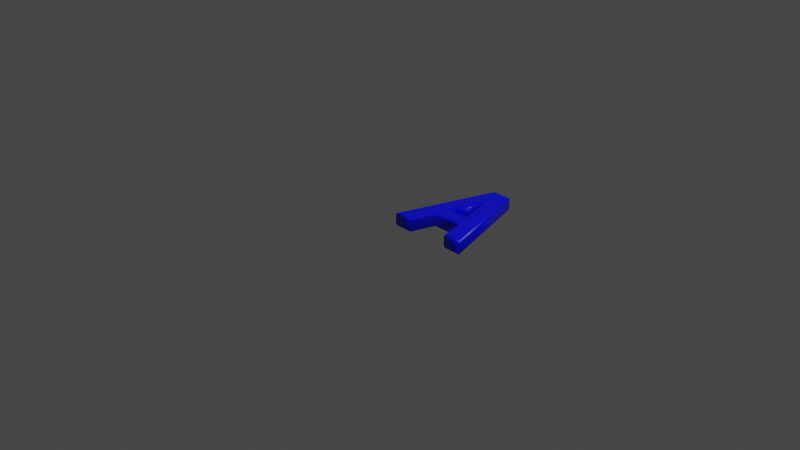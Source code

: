 # Source: 65.blend  (saved by Blender 2.83.19; exported with 4.5.12 LTS)
import bpy
from mathutils import Matrix  # noqa: F401  (used for matrix-valued properties, if any)

bpy.ops.wm.read_factory_settings(use_empty=True)
scene = bpy.context.scene
scene.name = 'Scene'

# ---- collections
col_collection = bpy.data.collections.new('Collection'); scene.collection.children.link(col_collection)

# ---- materials (node trees are filled in below, after node groups)
mat_material = bpy.data.materials.new('Material')
mat_material.alpha_threshold = 0.0
mat_material.use_transparent_shadow = False
mat_material.line_color = (0.0, 0.0, 0.0, 1.0)

# ---- material node trees
mat_material.use_nodes = True; mat_material.node_tree.nodes.clear()
_N = mat_material.node_tree.nodes; _L = mat_material.node_tree.links
n0 = _N.new('ShaderNodeOutputMaterial'); n0.name = 'Material Output'; n0.location = (300, 300)
n1 = _N.new('ShaderNodeBsdfPrincipled'); n1.name = 'Principled BSDF'; n1.location = (10, 300)
n1.distribution = 'GGX'
n1.subsurface_method = 'BURLEY'
n1.inputs[0].default_value = (0.0, 0.0, 1.0, 1.0)
n1.inputs[2].default_value = 0.4
n1.inputs[3].default_value = 1.45
n1.inputs[27].default_value = (0.0, 0.0, 0.0, 1.0)
n1.inputs[28].default_value = 1.0
_L.new(n1.outputs[0], n0.inputs[0])
n0.is_active_output = True

# ---- world
world_world = bpy.data.worlds.new('World'); scene.world = world_world
world_world.use_nodes = True; world_world.node_tree.nodes.clear()
_N = world_world.node_tree.nodes; _L = world_world.node_tree.links
n0 = _N.new('ShaderNodeOutputWorld'); n0.name = 'World Output'; n0.location = (300, 300)
n1 = _N.new('ShaderNodeBackground'); n1.name = 'Background'; n1.location = (10, 300)
n1.inputs[0].default_value = (0.05088, 0.05088, 0.05088, 1.0)
_L.new(n1.outputs[0], n0.inputs[0])
n0.is_active_output = True
world_world.color = (0.05088, 0.05088, 0.05088)
world_world.use_sun_shadow = False
world_world.sun_shadow_jitter_overblur = 0.0

# ---- cameras
cam_camera = bpy.data.cameras.new('Camera')
cam_camera.clip_end = 100.0
cam_camera.ortho_scale = 7.314

# ---- lights
light_light = bpy.data.lights.new('Light', 'POINT')
light_light.transmission_factor = 0.0
light_light.energy = 1000.0
light_light.shadow_soft_size = 0.1
light_light.shadow_maximum_resolution = 0.006
light_light.use_absolute_resolution = True

# ---- meshes
me_65 = bpy.data.meshes.new('65')
me_65.from_pydata([(0.5771, 0.3836, 0.08), (0.4288, 0.9154, 0.08), (0.2805, 0.3836, 0.08), (0.02576, 1.311e-09, 0.08), (0.3439, 1.039, 0.08), (0.5144, 1.039, 0.08), (0.8326, 1.311e-09, 0.08), (0.6871, 1.311e-09, 0.08), (0.6105, 0.2708, 0.08), (0.2464, 0.2708, 0.08), (0.1712, 1.311e-09, 0.08), (0.5771, 0.3836, -0.08), (0.4288, 0.9154, -0.08), (0.2805, 0.3836, -0.08), (0.02576, -3.577e-10, -0.08), (0.3439, 1.039, -0.08), (0.5144, 1.039, -0.08), (0.8326, -3.577e-10, -0.08), (0.6871, -3.577e-10, -0.08), (0.6105, 0.2708, -0.08), (0.2464, 0.2708, -0.08), (0.1712, -3.577e-10, -0.08), (0.5771, 0.3836, -0.08), (0.562, 0.3951, -0.07772), (0.5492, 0.4048, -0.07121), (0.5406, 0.4113, -0.06148), (0.5376, 0.4136, -0.05), (0.5376, 0.4136, 0.05), (0.5406, 0.4113, 0.06148), (0.5492, 0.4048, 0.07121), (0.562, 0.3951, 0.07772), (0.5771, 0.3836, 0.08), (0.4288, 0.9154, -0.08), (0.4288, 0.8727, -0.07772), (0.4288, 0.8364, -0.07121), (0.4288, 0.8122, -0.06148), (0.4288, 0.8037, -0.05), (0.4288, 0.8037, 0.05), (0.4288, 0.8122, 0.06148), (0.4288, 0.8364, 0.07121), (0.4288, 0.8727, 0.07772), (0.4288, 0.9154, 0.08), (0.2805, 0.3836, -0.08), (0.2957, 0.3951, -0.07772), (0.3085, 0.4048, -0.07121), (0.317, 0.4113, -0.06148), (0.3201, 0.4136, -0.05), (0.3201, 0.4136, 0.05), (0.317, 0.4113, 0.06148), (0.3085, 0.4048, 0.07121), (0.2957, 0.3951, 0.07772), (0.2805, 0.3836, 0.08), (0.02576, -3.577e-10, -0.08), (0.01024, -0.01148, -0.07772), (-0.002921, -0.02121, -0.07121), (-0.01171, -0.02772, -0.06148), (-0.0148, -0.03, -0.05), (-0.0148, -0.03, 0.05), (-0.01171, -0.02772, 0.06148), (-0.002921, -0.02121, 0.07121), (0.01024, -0.01148, 0.07772), (0.02576, 1.311e-09, 0.08), (0.3439, 1.039, -0.08), (0.3354, 1.051, -0.07772), (0.3282, 1.061, -0.07121), (0.3234, 1.067, -0.06148), (0.3217, 1.069, -0.05), (0.3217, 1.069, 0.05), (0.3234, 1.067, 0.06148), (0.3282, 1.061, 0.07121), (0.3354, 1.051, 0.07772), (0.3439, 1.039, 0.08), (0.5144, 1.039, -0.08), (0.5229, 1.051, -0.07772), (0.5301, 1.061, -0.07121), (0.5349, 1.067, -0.06148), (0.5366, 1.069, -0.05), (0.5366, 1.069, 0.05), (0.5349, 1.067, 0.06148), (0.5301, 1.061, 0.07121), (0.5229, 1.051, 0.07772), (0.5144, 1.039, 0.08), (0.8326, -3.577e-10, -0.08), (0.8481, -0.01148, -0.07772), (0.8613, -0.02121, -0.07121), (0.87, -0.02772, -0.06148), (0.8731, -0.03, -0.05), (0.8731, -0.03, 0.05), (0.87, -0.02772, 0.06148), (0.8613, -0.02121, 0.07121), (0.8481, -0.01148, 0.07772), (0.8326, 1.311e-09, 0.08), (0.6871, -3.577e-10, -0.08), (0.6784, -0.01148, -0.07772), (0.671, -0.02121, -0.07121), (0.6661, -0.02772, -0.06148), (0.6644, -0.03, -0.05), (0.6644, -0.03, 0.05), (0.6661, -0.02772, 0.06148), (0.671, -0.02121, 0.07121), (0.6784, -0.01148, 0.07772), (0.6871, 1.311e-09, 0.08), (0.6105, 0.2708, -0.08), (0.6018, 0.2593, -0.07772), (0.5945, 0.2496, -0.07121), (0.5895, 0.2431, -0.06148), (0.5878, 0.2408, -0.05), (0.5878, 0.2408, 0.05), (0.5895, 0.2431, 0.06148), (0.5945, 0.2496, 0.07121), (0.6018, 0.2593, 0.07772), (0.6105, 0.2708, 0.08), (0.2464, 0.2708, -0.08), (0.2552, 0.2593, -0.07772), (0.2626, 0.2496, -0.07121), (0.2675, 0.2431, -0.06148), (0.2692, 0.2408, -0.05), (0.2692, 0.2408, 0.05), (0.2675, 0.2431, 0.06148), (0.2626, 0.2496, 0.07121), (0.2552, 0.2593, 0.07772), (0.2464, 0.2708, 0.08), (0.1712, -3.577e-10, -0.08), (0.18, -0.01148, -0.07772), (0.1874, -0.02121, -0.07121), (0.1923, -0.02772, -0.06148), (0.1941, -0.03, -0.05), (0.1941, -0.03, 0.05), (0.1923, -0.02772, 0.06148), (0.1874, -0.02121, 0.07121), (0.18, -0.01148, 0.07772), (0.1712, 1.311e-09, 0.08)], [], [(3, 1, 4), (1, 5, 4), (1, 6, 5), (3, 2, 1), (0, 6, 1), (3, 9, 2), (9, 0, 2), (9, 8, 0), (8, 6, 0), (3, 10, 9), (7, 6, 8), (12, 14, 15), (16, 12, 15), (17, 12, 16), (13, 14, 12), (17, 11, 12), (20, 14, 13), (11, 20, 13), (19, 20, 11), (17, 19, 11), (21, 14, 20), (17, 18, 19), (23, 33, 32, 22), (24, 34, 33, 23), (25, 35, 34, 24), (26, 36, 35, 25), (27, 37, 36, 26), (28, 38, 37, 27), (29, 39, 38, 28), (30, 40, 39, 29), (31, 41, 40, 30), (33, 43, 42, 32), (34, 44, 43, 33), (35, 45, 44, 34), (36, 46, 45, 35), (37, 47, 46, 36), (38, 48, 47, 37), (39, 49, 48, 38), (40, 50, 49, 39), (41, 51, 50, 40), (43, 23, 22, 42), (44, 24, 23, 43), (45, 25, 24, 44), (46, 26, 25, 45), (47, 27, 26, 46), (48, 28, 27, 47), (49, 29, 28, 48), (50, 30, 29, 49), (51, 31, 30, 50), (53, 63, 62, 52), (54, 64, 63, 53), (55, 65, 64, 54), (56, 66, 65, 55), (57, 67, 66, 56), (58, 68, 67, 57), (59, 69, 68, 58), (60, 70, 69, 59), (61, 71, 70, 60), (63, 73, 72, 62), (64, 74, 73, 63), (65, 75, 74, 64), (66, 76, 75, 65), (67, 77, 76, 66), (68, 78, 77, 67), (69, 79, 78, 68), (70, 80, 79, 69), (71, 81, 80, 70), (73, 83, 82, 72), (74, 84, 83, 73), (75, 85, 84, 74), (76, 86, 85, 75), (77, 87, 86, 76), (78, 88, 87, 77), (79, 89, 88, 78), (80, 90, 89, 79), (81, 91, 90, 80), (83, 93, 92, 82), (84, 94, 93, 83), (85, 95, 94, 84), (86, 96, 95, 85), (87, 97, 96, 86), (88, 98, 97, 87), (89, 99, 98, 88), (90, 100, 99, 89), (91, 101, 100, 90), (93, 103, 102, 92), (94, 104, 103, 93), (95, 105, 104, 94), (96, 106, 105, 95), (97, 107, 106, 96), (98, 108, 107, 97), (99, 109, 108, 98), (100, 110, 109, 99), (101, 111, 110, 100), (103, 113, 112, 102), (104, 114, 113, 103), (105, 115, 114, 104), (106, 116, 115, 105), (107, 117, 116, 106), (108, 118, 117, 107), (109, 119, 118, 108), (110, 120, 119, 109), (111, 121, 120, 110), (113, 123, 122, 112), (114, 124, 123, 113), (115, 125, 124, 114), (116, 126, 125, 115), (117, 127, 126, 116), (118, 128, 127, 117), (119, 129, 128, 118), (120, 130, 129, 119), (121, 131, 130, 120), (123, 53, 52, 122), (124, 54, 53, 123), (125, 55, 54, 124), (126, 56, 55, 125), (127, 57, 56, 126), (128, 58, 57, 127), (129, 59, 58, 128), (130, 60, 59, 129), (131, 61, 60, 130)])
me_65.polygons.foreach_set('use_smooth', [0, 0, 0, 0, 0, 0, 0, 0, 0, 0, 0, 0, 0, 0, 0, 0, 0, 0, 0, 0, 0, 0, 1, 1, 1, 1, 1, 1, 1, 1, 1, 1, 1, 1, 1, 1, 1, 1, 1, 1, 1, 1, 1, 1, 1, 1, 1, 1, 1, 1, 1, 1, 1, 1, 1, 1, 1, 1, 1, 1, 1, 1, 1, 1, 1, 1, 1, 1, 1, 1, 1, 1, 1, 1, 1, 1, 1, 1, 1, 1, 1, 1, 1, 1, 1, 1, 1, 1, 1, 1, 1, 1, 1, 1, 1, 1, 1, 1, 1, 1, 1, 1, 1, 1, 1, 1, 1, 1, 1, 1, 1, 1, 1, 1, 1, 1, 1, 1, 1, 1, 1])
_uv = me_65.uv_layers.new(name='UVMap')
_uv.uv.foreach_set('vector', [0.4197, 0.4553, 0.05017, 0.618, 0.0001541, 0.5837, 0.05017, 0.618, 0.0001537, 0.6526, 0.0001541, 0.5837, 0.05017, 0.618, 0.4197, 0.781, 0.0001537, 0.6526, 0.4197, 0.4553, 0.2649, 0.5582, 0.05017, 0.618, 0.2649, 0.6779, 0.4197, 0.781, 0.05017, 0.618, 0.4197, 0.4553, 0.3104, 0.5444, 0.2649, 0.5582, 0.3104, 0.5444, 0.2649, 0.6779, 0.2649, 0.5582, 0.3104, 0.5444, 0.3104, 0.6914, 0.2649, 0.6779, 0.3104, 0.6914, 0.4197, 0.781, 0.2649, 0.6779, 0.4197, 0.4553, 0.4197, 0.5141, 0.3104, 0.5444, 0.4197, 0.7223, 0.4197, 0.781, 0.3104, 0.6914, 0.47, 0.6183, 0.8396, 0.781, 0.42, 0.6526, 0.42, 0.5837, 0.47, 0.6183, 0.42, 0.6526, 0.8396, 0.4553, 0.47, 0.6183, 0.42, 0.5837, 0.6847, 0.6782, 0.8396, 0.781, 0.47, 0.6183, 0.8396, 0.4553, 0.6847, 0.5585, 0.47, 0.6183, 0.7303, 0.6919, 0.8396, 0.781, 0.6847, 0.6782, 0.6847, 0.5585, 0.7303, 0.6919, 0.6847, 0.6782, 0.7303, 0.545, 0.7303, 0.6919, 0.6847, 0.5585, 0.8396, 0.4553, 0.7303, 0.545, 0.6847, 0.5585, 0.8396, 0.7223, 0.8396, 0.781, 0.7303, 0.6919, 0.8396, 0.4553, 0.8396, 0.5141, 0.7303, 0.545, 0.902, 0.7776, 0.9762, 0.6315, 0.9797, 0.6229, 0.896, 0.778, 0.9071, 0.7774, 0.9733, 0.6381, 0.9762, 0.6315, 0.902, 0.7776, 0.9108, 0.7778, 0.9713, 0.6408, 0.9733, 0.6381, 0.9071, 0.7774, 0.9131, 0.7787, 0.9706, 0.6379, 0.9713, 0.6408, 0.9108, 0.7778, 0.8855, 0.7858, 0.9766, 0.6164, 0.9706, 0.6379, 0.9131, 0.7787, 0.8766, 0.7888, 0.9799, 0.5892, 0.9766, 0.6164, 0.8855, 0.7858, 0.8656, 0.792, 0.9852, 0.552, 0.9799, 0.5892, 0.8766, 0.7888, 0.8531, 0.7952, 0.9921, 0.5062, 0.9852, 0.552, 0.8656, 0.792, 0.8399, 0.798, 0.9998, 0.4553, 0.9921, 0.5062, 0.8531, 0.7952, 0.9762, 0.6315, 0.9744, 0.8049, 0.9794, 0.8037, 0.9797, 0.6229, 0.9733, 0.6381, 0.97, 0.807, 0.9744, 0.8049, 0.9762, 0.6315, 0.9713, 0.6408, 0.9664, 0.8104, 0.97, 0.807, 0.9733, 0.6381, 0.9706, 0.6379, 0.9636, 0.8156, 0.9664, 0.8104, 0.9713, 0.6408, 0.9766, 0.6164, 0.9769, 0.8432, 0.9636, 0.8156, 0.9706, 0.6379, 0.9799, 0.5892, 0.9815, 0.8669, 0.9769, 0.8432, 0.9766, 0.6164, 0.9852, 0.552, 0.987, 0.8941, 0.9815, 0.8669, 0.9799, 0.5892, 0.9921, 0.5062, 0.9933, 0.924, 0.987, 0.8941, 0.9852, 0.552, 0.9998, 0.4553, 0.9998, 0.9554, 0.9933, 0.924, 0.9921, 0.5062, 0.9744, 0.8049, 0.902, 0.7776, 0.896, 0.778, 0.9794, 0.8037, 0.97, 0.807, 0.9071, 0.7774, 0.902, 0.7776, 0.9744, 0.8049, 0.9664, 0.8104, 0.9108, 0.7778, 0.9071, 0.7774, 0.97, 0.807, 0.9636, 0.8156, 0.9131, 0.7787, 0.9108, 0.7778, 0.9664, 0.8104, 0.9769, 0.8432, 0.8855, 0.7858, 0.9131, 0.7787, 0.9636, 0.8156, 0.9815, 0.8669, 0.8766, 0.7888, 0.8855, 0.7858, 0.9769, 0.8432, 0.987, 0.8941, 0.8656, 0.792, 0.8766, 0.7888, 0.9815, 0.8669, 0.9933, 0.924, 0.8531, 0.7952, 0.8656, 0.792, 0.987, 0.8941, 0.9998, 0.9554, 0.8399, 0.798, 0.8531, 0.7952, 0.9933, 0.924, 0.575, 0.3002, 0.3575, 0.008052, 0.3607, 0.0001537, 0.5825, 0.2979, 0.5687, 0.3024, 0.3543, 0.01568, 0.3575, 0.008052, 0.575, 0.3002, 0.5632, 0.3044, 0.351, 0.02303, 0.3543, 0.01568, 0.5687, 0.3024, 0.5585, 0.3063, 0.3476, 0.02994, 0.351, 0.02303, 0.5632, 0.3044, 0.5447, 0.3105, 0.3343, 0.07482, 0.3476, 0.02994, 0.5585, 0.3063, 0.5397, 0.3114, 0.3315, 0.08021, 0.3343, 0.07482, 0.5447, 0.3105, 0.5347, 0.3123, 0.3289, 0.08524, 0.3315, 0.08021, 0.5397, 0.3114, 0.53, 0.313, 0.3265, 0.09008, 0.3289, 0.08524, 0.5347, 0.3123, 0.5252, 0.3136, 0.3242, 0.09484, 0.3265, 0.09008, 0.53, 0.313, 0.3575, 0.008052, 0.2277, 0.01085, 0.2246, 0.003326, 0.3607, 0.0001537, 0.3543, 0.01568, 0.2309, 0.01804, 0.2277, 0.01085, 0.3575, 0.008052, 0.351, 0.02303, 0.2343, 0.02496, 0.2309, 0.01804, 0.3543, 0.01568, 0.3476, 0.02994, 0.2379, 0.03172, 0.2343, 0.02496, 0.351, 0.02303, 0.3343, 0.07482, 0.2536, 0.07504, 0.2379, 0.03172, 0.3476, 0.02994, 0.3315, 0.08021, 0.2561, 0.08019, 0.2536, 0.07504, 0.3343, 0.07482, 0.3289, 0.08524, 0.2584, 0.0852, 0.2561, 0.08019, 0.3315, 0.08021, 0.3265, 0.09008, 0.2605, 0.09007, 0.2584, 0.0852, 0.3289, 0.08524, 0.3242, 0.09484, 0.2626, 0.09489, 0.2605, 0.09007, 0.3265, 0.09008, 0.2277, 0.01085, 0.006264, 0.3117, 0.0001537, 0.3101, 0.2246, 0.003326, 0.2309, 0.01804, 0.0116, 0.3133, 0.006264, 0.3117, 0.2277, 0.01085, 0.2343, 0.02496, 0.01633, 0.315, 0.0116, 0.3133, 0.2309, 0.01804, 0.2379, 0.03172, 0.02041, 0.3167, 0.01633, 0.315, 0.2343, 0.02496, 0.2536, 0.07504, 0.03217, 0.316, 0.02041, 0.3167, 0.2379, 0.03172, 0.2561, 0.08019, 0.03438, 0.3145, 0.03217, 0.316, 0.2536, 0.07504, 0.2584, 0.0852, 0.03667, 0.313, 0.03438, 0.3145, 0.2561, 0.08019, 0.2605, 0.09007, 0.03889, 0.3114, 0.03667, 0.313, 0.2584, 0.0852, 0.2626, 0.09489, 0.04125, 0.3096, 0.03889, 0.3114, 0.2605, 0.09007, 0.006264, 0.3117, 0.01341, 0.3685, 0.008167, 0.3715, 0.0001537, 0.3101, 0.0116, 0.3133, 0.01802, 0.3657, 0.01341, 0.3685, 0.006264, 0.3117, 0.01633, 0.315, 0.02216, 0.3631, 0.01802, 0.3657, 0.0116, 0.3133, 0.02041, 0.3167, 0.02609, 0.3603, 0.02216, 0.3631, 0.01633, 0.315, 0.03217, 0.316, 0.04772, 0.3452, 0.02609, 0.3603, 0.02041, 0.3167, 0.03438, 0.3145, 0.05064, 0.343, 0.04772, 0.3452, 0.03217, 0.316, 0.03667, 0.313, 0.05328, 0.3411, 0.05064, 0.343, 0.03438, 0.3145, 0.03889, 0.3114, 0.05572, 0.3392, 0.05328, 0.3411, 0.03667, 0.313, 0.04125, 0.3096, 0.05805, 0.3373, 0.05572, 0.3392, 0.03889, 0.3114, 0.01341, 0.3685, 0.1303, 0.4339, 0.1285, 0.4406, 0.008167, 0.3715, 0.01802, 0.3657, 0.1322, 0.427, 0.1303, 0.4339, 0.01341, 0.3685, 0.02216, 0.3631, 0.1339, 0.4199, 0.1322, 0.427, 0.01802, 0.3657, 0.02609, 0.3603, 0.1354, 0.4127, 0.1339, 0.4199, 0.02216, 0.3631, 0.04772, 0.3452, 0.1339, 0.2951, 0.1354, 0.4127, 0.02609, 0.3603, 0.05064, 0.343, 0.1333, 0.2891, 0.1339, 0.2951, 0.04772, 0.3452, 0.05328, 0.3411, 0.1325, 0.2833, 0.1333, 0.2891, 0.05064, 0.343, 0.05572, 0.3392, 0.1313, 0.2776, 0.1325, 0.2833, 0.05328, 0.3411, 0.05805, 0.3373, 0.13, 0.2719, 0.1313, 0.2776, 0.05572, 0.3392, 0.1303, 0.4339, 0.3862, 0.4462, 0.3873, 0.455, 0.1285, 0.4406, 0.1322, 0.427, 0.3851, 0.437, 0.3862, 0.4462, 0.1303, 0.4339, 0.1339, 0.4199, 0.3839, 0.4275, 0.3851, 0.437, 0.1322, 0.427, 0.1354, 0.4127, 0.3827, 0.418, 0.3839, 0.4275, 0.1339, 0.4199, 0.1339, 0.2951, 0.4255, 0.2976, 0.3827, 0.418, 0.1354, 0.4127, 0.1333, 0.2891, 0.4274, 0.2907, 0.4255, 0.2976, 0.1339, 0.2951, 0.1325, 0.2833, 0.4295, 0.2839, 0.4274, 0.2907, 0.1333, 0.2891, 0.1313, 0.2776, 0.4317, 0.2771, 0.4295, 0.2839, 0.1325, 0.2833, 0.13, 0.2719, 0.4342, 0.2705, 0.4317, 0.2771, 0.1313, 0.2776, 0.3862, 0.4462, 0.5748, 0.3925, 0.5825, 0.3978, 0.3873, 0.455, 0.3851, 0.437, 0.5683, 0.3879, 0.5748, 0.3925, 0.3862, 0.4462, 0.3839, 0.4275, 0.5626, 0.3835, 0.5683, 0.3879, 0.3851, 0.437, 0.3827, 0.418, 0.5573, 0.3792, 0.5626, 0.3835, 0.3839, 0.4275, 0.4255, 0.2976, 0.5089, 0.3658, 0.5573, 0.3792, 0.3827, 0.418, 0.4274, 0.2907, 0.5073, 0.3602, 0.5089, 0.3658, 0.4255, 0.2976, 0.4295, 0.2839, 0.5061, 0.3551, 0.5073, 0.3602, 0.4274, 0.2907, 0.4317, 0.2771, 0.5051, 0.35, 0.5061, 0.3551, 0.4295, 0.2839, 0.4342, 0.2705, 0.5044, 0.345, 0.5051, 0.35, 0.4317, 0.2771, 0.5748, 0.3925, 0.575, 0.3002, 0.5825, 0.2979, 0.5825, 0.3978, 0.5683, 0.3879, 0.5687, 0.3024, 0.575, 0.3002, 0.5748, 0.3925, 0.5626, 0.3835, 0.5632, 0.3044, 0.5687, 0.3024, 0.5683, 0.3879, 0.5573, 0.3792, 0.5585, 0.3063, 0.5632, 0.3044, 0.5626, 0.3835, 0.5089, 0.3658, 0.5447, 0.3105, 0.5585, 0.3063, 0.5573, 0.3792, 0.5073, 0.3602, 0.5397, 0.3114, 0.5447, 0.3105, 0.5089, 0.3658, 0.5061, 0.3551, 0.5347, 0.3123, 0.5397, 0.3114, 0.5073, 0.3602, 0.5051, 0.35, 0.53, 0.313, 0.5347, 0.3123, 0.5061, 0.3551, 0.5044, 0.345, 0.5252, 0.3136, 0.53, 0.313, 0.5051, 0.35])
me_65.materials.append(mat_material)
me_65.use_remesh_fix_poles = True
me_65.use_remesh_preserve_attributes = False
me_65.use_mirror_vertex_groups = False
me_65.update()

# ---- objects
ob_light = bpy.data.objects.new('Light', light_light)
ob_camera = bpy.data.objects.new('Camera', cam_camera)
ob_65 = bpy.data.objects.new('65', me_65)

# ---- transforms, parenting, visibility, modifiers, constraints
ob_light.location = (4.076, 1.005, 5.904)
ob_light.rotation_euler = (0.6503, 0.05522, 1.866)
ob_light.lock_rotations_4d = False
ob_light.empty_display_type = 'ARROWS'
ob_light.color = (0.0, 0.0, 0.0, 0.0)
ob_light.lineart.crease_threshold = 0.0
ob_camera.location = (7.359, -6.926, 4.958)
ob_camera.rotation_euler = (1.109, 0.0, 0.8149)
ob_camera.lock_rotations_4d = False
ob_camera.empty_display_type = 'ARROWS'
ob_camera.color = (0.0, 0.0, 0.0, 0.0)
ob_camera.display_type = 'WIRE'
ob_camera.lineart.crease_threshold = 0.0
ob_65.location = (0.0, 0.0, 0.0)
ob_65.lineart.crease_threshold = 0.0

# ---- collection membership
col_collection.objects.link(ob_light)
col_collection.objects.link(ob_camera)
col_collection.objects.link(ob_65)

# ---- scene / render settings (as saved in the file)
scene.camera = ob_camera
scene.frame_start = 1; scene.frame_end = 250; scene.frame_set(1)
scene.render.engine = 'BLENDER_EEVEE_NEXT'
scene.cycles.use_denoising = False
scene.cycles.samples = 128
scene.cycles.sampling_pattern = 'TABULATED_SOBOL'
scene.cycles.use_adaptive_sampling = False
scene.cycles.use_light_tree = False
scene.view_settings.view_transform = 'Filmic'
bpy.context.view_layer.update()
